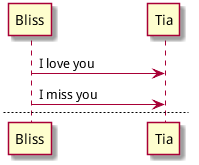

The diagram above was rendered by PlantUML. Its source (embedded in the PNG):
@startuml
Bliss -> Tia : I love you
Bliss -> Tia : I miss you

newpage

Bliss -> Tia : Let's go home
Bliss -> Tia : Quick

newpage A title for the\nlast page

Tia -> Bliss : Give me money
Tia -> Bliss : No money No love
@enduml